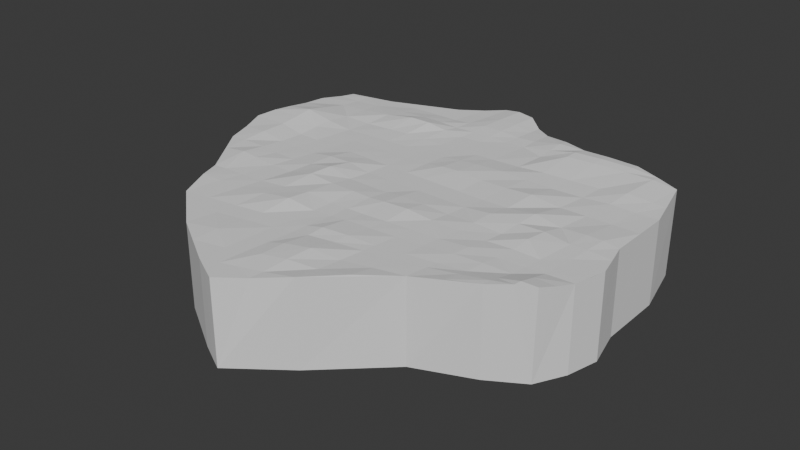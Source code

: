 # Source: lv2.blend  (saved by Blender 4.4.32; exported with 4.5.12 LTS)
import bpy
from mathutils import Matrix  # noqa: F401  (used for matrix-valued properties, if any)

bpy.ops.wm.read_factory_settings(use_empty=True)
scene = bpy.context.scene
scene.name = 'Scene'

# ---- collections
col_collection = bpy.data.collections.new('Collection'); scene.collection.children.link(col_collection)

# ---- world
world_world = bpy.data.worlds.new('World'); scene.world = world_world
world_world.use_nodes = True; world_world.node_tree.nodes.clear()
_N = world_world.node_tree.nodes; _L = world_world.node_tree.links
n0 = _N.new('ShaderNodeOutputWorld'); n0.name = 'World Output'; n0.location = (300, 300)
n1 = _N.new('ShaderNodeBackground'); n1.name = 'Background'; n1.location = (10, 300)
n1.inputs[0].default_value = (0.05088, 0.05088, 0.05088, 1.0)
_L.new(n1.outputs[0], n0.inputs[0])
n0.is_active_output = True
world_world.color = (0.05088, 0.05088, 0.05088)
world_world.sun_shadow_jitter_overblur = 0.0

# ---- meshes
me_cylinder_003 = bpy.data.meshes.new('Cylinder.003')
me_cylinder_003.from_pydata([(-0.07497, 1.394, 0.3798), (-0.07282, 1.406, 1.022), (0.1976, 1.19, 0.3798), (0.2005, 1.196, 1.012), (0.5885, 1.054, 0.3798), (0.5894, 1.063, 1.048), (1.016, 1.034, 0.3798), (1.019, 1.054, 1.051), (1.368, 0.9354, 0.3798), (1.372, 0.94, 1.025), (1.473, 0.5151, 0.3798), (1.473, 0.5151, 1.0), (1.476, 0.01806, 0.3798), (1.476, 0.01807, 1.002), (1.548, -0.268, 0.3798), (1.548, -0.268, 1.0), (1.491, -0.502, 0.3798), (1.491, -0.5021, 1.0), (1.379, -0.7155, 0.3798), (1.398, -0.7356, 1.046), (1.122, -0.8703, 0.3798), (1.131, -0.8896, 1.037), (0.7069, -1.042, 0.3798), (0.7069, -1.042, 1.0), (0.2462, -1.474, 0.3798), (0.2584, -1.489, 1.026), (-0.1451, -1.769, 0.3798), (-0.1451, -1.769, 1.0), (-0.3644, -1.653, 0.3798), (-0.3644, -1.653, 1.0), (-0.7763, -1.399, 0.3798), (-0.7763, -1.399, 1.0), (-1.129, -1.099, 0.3798), (-1.129, -1.099, 1.0), (-1.291, -0.6986, 0.3798), (-1.292, -0.6989, 1.003), (-1.56, -0.2753, 0.3798), (-1.568, -0.2791, 1.011), (-1.671, 0.09466, 0.3798), (-1.692, 0.09515, 1.029), (-1.582, 0.3473, 0.3798), (-1.612, 0.3532, 1.048), (-1.579, 0.6985, 0.3798), (-1.595, 0.7016, 1.018), (-1.499, 0.9636, 0.3798), (-1.499, 0.9636, 1.0), (-1.151, 1.032, 0.3798), (-1.151, 1.032, 1.0), (-0.6365, 1.227, 0.3798), (-0.6365, 1.227, 1.0), (-0.334, 1.434, 0.3798), (-0.3333, 1.439, 1.009), (-1.257, -0.2748, 1.016), (-1.041, -0.6809, 1.0), (-0.7197, -1.036, 1.0), (-0.33, -1.291, 1.0), (-0.1235, -1.582, 1.0), (0.5643, 0.8771, 1.055), (0.741, -0.813, 1.0), (1.31, 0.5062, 1.002), (-0.3681, 1.216, 1.005), (-0.09198, 1.21, 1.021), (-0.6765, 1.038, 1.0), (-0.3956, 1.041, 1.008), (-0.1082, 1.045, 1.017), (0.1831, 1.053, 1.01), (-1.176, 0.7313, 1.012), (-0.7332, 0.7661, 1.052), (-0.4344, 0.7905, 1.019), (-0.1299, 0.815, 1.0), (0.1568, 0.838, 1.0), (0.5084, 0.4622, 1.01), (0.9994, 0.9212, 1.049), (1.244, 0.02383, 1.015), (0.9343, 0.4856, 1.0), (0.4517, 0.04299, 1.0), (0.1107, 0.4403, 1.019), (-0.167, 0.425, 1.001), (-0.4943, 0.4071, 1.0), (-0.8139, 0.3895, 1.0), (-1.205, 0.3683, 1.028), (-1.228, 0.08387, 1.002), (-0.8805, 0.07541, 1.0), (-0.5474, 0.06731, 1.002), (-0.2018, 0.0589, 1.0), (0.06583, 0.05238, 1.0), (0.4092, -0.2707, 1.001), (0.8675, 0.03331, 1.034), (1.204, -0.2688, 1.004), (1.169, -0.5247, 1.0), (0.8219, -0.2697, 1.0), (0.3672, -0.5815, 1.002), (0.02863, -0.2715, 1.014), (-0.2331, -0.2722, 1.002), (-0.6005, -0.273, 1.046), (-0.9545, -0.2739, 1.0), (1.143, -0.763, 1.025), (0.7798, -0.5523, 1.011), (0.3271, -0.8763, 1.0), (-0.01064, -0.6081, 1.0), (-0.2666, -0.6262, 1.005), (-0.66, -0.6541, 1.013), (-0.2997, -0.9722, 1.0), (-0.04842, -0.9335, 1.021), (0.2912, -1.142, 1.0), (-0.08283, -1.232, 1.021), (-0.2179, -0.1113, 1.0), (-1.619, -0.09664, 1.019), (-0.4168, -0.2726, 1.006), (-0.5747, -0.1072, 1.026), (-0.7866, -0.2735, 1.01), (-1.651, 0.2363, 1.045), (-0.9183, -0.1033, 1.0), (-1.126, -0.2743, 1.002), (-1.243, -0.0997, 1.003), (-1.601, 0.5282, 1.028), (-1.442, -0.2773, 1.017), (1.3, -0.516, 1.001), (1.154, -0.6367, 1.001), (-1.535, 0.8575, 1.004), (0.9779, -0.5383, 1.004), (0.8019, -0.4036, 1.0), (0.5695, -0.5672, 1.002), (-1.357, 0.9916, 1.0), (0.3494, -0.7122, 1.0), (0.1725, -0.5952, 1.001), (0.01162, -0.4199, 1.022), (-0.8857, 1.133, 1.0), (-0.1309, -0.6166, 1.004), (-0.2468, -0.4251, 1.02), (-0.4616, -0.6402, 1.029), (-0.4703, 1.341, 1.0), (-0.6255, -0.4332, 1.041), (-0.8639, -0.6684, 1.0), (-0.9898, -0.4407, 1.0), (-0.2086, 1.43, 1.027), (-1.198, -0.6924, 1.004), (-1.271, -0.4468, 1.031), (-0.9427, -1.071, 1.0), (-1.077, -0.847, 1.004), (-0.6844, -0.8103, 1.016), (-0.7428, -1.184, 1.0), (-0.506, -1.004, 1.002), (-0.347, -1.469, 1.0), (-0.2807, -0.7716, 1.001), (-0.1651, -0.9516, 1.002), (0.5759, 0.9647, 1.062), (-0.02681, -0.7476, 1.007), (0.7297, -0.8896, 1.0), (0.1314, -0.9061, 1.015), (1.336, 0.6792, 1.016), (0.3141, -0.9727, 1.0), (-0.4938, 1.221, 1.0), (0.5314, -0.8451, 1.0), (0.7618, -0.6734, 1.009), (-0.235, 1.218, 1.024), (0.9429, -0.784, 1.005), (1.138, -0.8266, 1.037), (0.05294, 1.197, 1.002), (1.291, -0.7525, 1.055), (-0.9023, 1.035, 1.001), (0.498, -1.092, 1.001), (0.2709, -1.316, 1.007), (-0.5293, 1.04, 1.0), (0.09407, -1.189, 1.032), (-0.06158, -1.048, 1.008), (-0.2568, 1.043, 1.02), (-0.1963, -1.259, 1.0), (-0.3117, -1.098, 1.0), (0.03761, 1.047, 1.004), (-0.5474, -1.343, 1.01), (-0.2323, -1.614, 1.0), (0.3932, 1.061, 1.045), (-0.1031, -1.407, 1.014), (-1.381, 0.7162, 1.007), (0.04901, -1.532, 1.003), (-1.164, 0.8738, 1.007), (-0.951, 0.7491, 1.026), (-0.7065, 0.8945, 1.022), (0.06258, 1.292, 1.001), (-0.5799, 0.7786, 1.047), (-0.4162, 0.9079, 1.008), (-0.2857, 0.8024, 1.002), (-0.1199, 0.9216, 1.007), (0.4027, 1.13, 1.039), (0.01528, 0.8267, 1.0), (0.1681, 0.935, 1.0), (0.3641, 0.8555, 1.007), (0.7907, 1.058, 1.054), (0.5319, 0.6352, 1.01), (0.7689, 0.8971, 1.056), (1.01, 0.9944, 1.058), (1.204, 0.9931, 1.041), (1.196, 0.9323, 1.047), (1.412, 0.5118, 1.0), (1.278, 0.271, 1.0), (1.433, 0.6834, 1.009), (1.13, 0.4962, 1.01), (0.9601, 0.6577, 1.01), (0.7115, 0.4733, 1.0), (1.474, 0.2737, 1.0), (0.4811, 0.2604, 1.016), (0.3107, 0.4513, 1.021), (0.1309, 0.6142, 1.0), (1.514, -0.1309, 1.0), (-0.02467, 0.4329, 1.013), (-0.1504, 0.5994, 1.0), (-0.3329, 0.4159, 1.0), (1.519, -0.3887, 1.0), (-0.4669, 0.5828, 1.007), (-0.6549, 0.3982, 1.0), (-0.7762, 0.5664, 1.008), (1.445, -0.6193, 1.019), (-1.014, 0.3785, 1.0), (-1.191, 0.5449, 1.012), (1.27, -0.7812, 0.3798), (-1.406, 0.3595, 1.073), (1.281, -0.7995, 1.051), (-1.416, 0.08649, 1.037), (-1.216, 0.2378, 1.018), (-1.065, 0.07992, 1.0), (0.9222, -0.9679, 1.027), (-0.845, 0.2427, 1.0), (-0.719, 0.07148, 1.005), (-0.5193, 0.2471, 1.0), (0.4802, -1.265, 1.024), (-0.3759, 0.06313, 1.0), (-0.1835, 0.2515, 1.003), (-0.06294, 0.05552, 1.0), (0.03542, -1.633, 1.0), (0.0893, 0.2552, 1.027), (0.2574, 0.04772, 1.0), (-0.2428, -1.718, 0.3798), (0.4298, -0.1186, 1.001), (-0.2428, -1.718, 1.0), (0.6521, 0.03815, 1.006), (0.9016, 0.266, 1.0), (1.061, 0.02818, 1.003), (-0.5697, -1.526, 1.0), (1.223, -0.1276, 1.006), (1.359, 0.02103, 1.016), (1.327, -0.2685, 1.0), (-0.9741, -1.231, 1.0), (1.187, -0.3956, 1.002), (1.017, -0.2692, 1.031), (0.8439, -0.1232, 1.02), (-1.229, -0.862, 1.011), (0.6099, -0.2702, 1.008), (0.3904, -0.4122, 1.009), (0.2154, -0.2711, 1.012), (-1.449, -0.4505, 1.009), (0.04653, -0.1143, 1.0), (-0.09608, -0.2719, 1.002), (-1.365, 0.8645, 1.0), (0.936, -0.8574, 1.017), (0.9608, -0.6547, 1.01), (0.9982, -0.3995, 1.007), (1.038, -0.1255, 1.029), (1.096, 0.2686, 1.0), (1.155, 0.6681, 1.032), (0.7797, 0.9779, 1.065), (0.7351, 0.6459, 1.009), (1.386, 0.2725, 1.0), (1.342, -0.1289, 1.009), (1.313, -0.393, 1.0), (1.3, -0.6366, 1.03), (0.6828, 0.2632, 1.027), (0.6303, -0.1209, 1.021), (0.5913, -0.408, 1.003), (0.5522, -0.6931, 1.0), (0.5196, -0.9315, 1.0), (0.377, 0.9493, 1.027), (0.3336, 0.6248, 1.0), (0.2852, 0.2578, 1.014), (0.2357, -0.1164, 1.0), (0.1964, -0.4161, 1.029), (0.1546, -0.7306, 1.002), (0.1174, -1.012, 1.007), (0.07116, -1.363, 1.023), (-0.2142, -1.435, 1.0), (-0.1772, -1.071, 1.0), (-0.1455, -0.7588, 1.0), (-0.1108, -0.4224, 1.014), (-0.08001, -0.1128, 1.0), (-0.04287, 0.2534, 1.022), (-0.007011, 0.6069, 1.0), (0.02559, 0.9284, 1.001), (-0.9279, 0.8845, 1.016), (-0.9842, 0.5556, 1.002), (-1.038, 0.2401, 1.001), (-1.096, -0.1013, 1.0), (-1.155, -0.4442, 1.016), (-0.5227, -1.14, 1.001), (-0.4797, -0.7919, 1.036), (-0.4359, -0.4292, 1.023), (-0.3969, -0.1093, 1.0), (-0.3532, 0.2493, 1.0), (-0.3115, 0.5909, 1.0), (-0.2723, 0.9144, 1.009), (-0.5562, 0.9016, 1.017), (-0.6202, 0.5747, 1.012), (-0.685, 0.2449, 1.0), (-0.7536, -0.1052, 1.022), (-0.8186, -0.4372, 1.0), (-0.8955, -0.8295, 1.0), (-1.427, -0.09887, 1.033), (-1.41, 0.2357, 1.055), (-1.395, 0.5365, 1.041)], [], [(0, 1, 179, 3, 2), (2, 3, 184, 5, 4), (4, 5, 188, 7, 6), (6, 7, 192, 9, 8), (8, 9, 196, 11, 10), (10, 11, 200, 13, 12), (12, 13, 204, 15, 14), (14, 15, 208, 17, 16), (16, 17, 212, 19, 18), (18, 19, 217, 215), (20, 21, 221, 23, 22), (22, 23, 225, 25, 24), (24, 25, 229, 27, 26), (26, 27, 234, 232), (28, 29, 238, 31, 30), (30, 31, 242, 33, 32), (32, 33, 246, 35, 34), (34, 35, 250, 37, 36), (36, 37, 107, 39, 38), (38, 39, 111, 41, 40), (40, 41, 115, 43, 42), (42, 43, 119, 45, 44), (44, 45, 123, 47, 46), (46, 47, 127, 49, 48), (3, 65, 172, 184), (48, 49, 131, 51, 50), (50, 51, 135, 1, 0), (5, 172, 271, 146), (57, 187, 272, 189), (71, 202, 273, 201), (75, 231, 274, 233), (86, 249, 275, 248), (91, 125, 276, 124), (98, 149, 277, 151), (104, 164, 278, 162), (25, 175, 229), (27, 56, 171, 234), (29, 171, 279, 143), (55, 167, 280, 168), (102, 145, 281, 144), (100, 128, 282, 129), (93, 252, 283, 106), (84, 228, 284, 227), (77, 205, 285, 206), (69, 185, 286, 183), (64, 169, 158, 61), (61, 158, 179, 1), (1, 135, 155, 61), (60, 51, 131, 152), (49, 127, 160, 62), (62, 160, 287, 178), (67, 177, 288, 211), (79, 213, 289, 222), (82, 220, 290, 112), (95, 113, 291, 134), (53, 136, 246, 139), (33, 242, 138), (54, 141, 292, 142), (54, 142, 293, 140), (101, 130, 294, 132), (94, 108, 295, 109), (83, 226, 296, 224), (78, 207, 297, 209), (68, 182, 298, 181), (63, 166, 155, 60), (63, 60, 152, 163), (63, 163, 299, 181), (68, 180, 300, 209), (78, 210, 301, 224), (83, 223, 302, 109), (94, 110, 303, 132), (101, 133, 304, 140), (31, 238, 170), (35, 137, 250), (37, 116, 305, 107), (39, 218, 306, 111), (41, 216, 307, 115), (43, 174, 253, 119), (25, 225, 162), (23, 221, 254, 148), (58, 156, 255, 154), (97, 120, 256, 121), (90, 244, 257, 245), (87, 237, 258, 236), (74, 197, 259, 198), (72, 193, 192, 191), (7, 188, 260, 191), (72, 190, 261, 198), (9, 150, 196), (11, 194, 262, 200), (13, 240, 263, 204), (15, 241, 264, 208), (17, 117, 265, 212), (19, 159, 217), (74, 199, 266, 236), (87, 235, 267, 245), (90, 247, 268, 121), (97, 122, 269, 154), (58, 153, 270, 148), (119, 253, 123, 45), (123, 253, 176, 47), (176, 253, 174, 66), (162, 225, 161, 104), (161, 225, 23), (148, 254, 156, 58), (156, 254, 157, 96), (157, 254, 221, 21), (154, 255, 120, 97), (120, 255, 118, 89), (118, 255, 156, 96), (121, 256, 244, 90), (244, 256, 243, 88), (243, 256, 120, 89), (245, 257, 237, 87), (237, 257, 239, 73), (239, 257, 244, 88), (236, 258, 197, 74), (197, 258, 195, 59), (195, 258, 237, 73), (198, 259, 193, 72), (193, 259, 150, 9), (150, 259, 197, 59), (191, 192, 7), (192, 193, 9), (191, 260, 190, 72), (190, 260, 146, 57), (146, 260, 188, 5), (198, 261, 199, 74), (199, 261, 189, 71), (189, 261, 190, 57), (196, 150, 59, 194), (194, 11, 196), (200, 262, 240, 13), (240, 262, 195, 73), (195, 262, 194, 59), (204, 263, 241, 15), (241, 263, 239, 88), (239, 263, 240, 73), (208, 264, 117, 17), (117, 264, 243, 89), (243, 264, 241, 88), (212, 265, 159, 19), (159, 265, 118, 96), (118, 265, 117, 89), (217, 159, 96, 157), (157, 21, 217), (236, 266, 235, 87), (235, 266, 201, 75), (201, 266, 199, 71), (245, 267, 247, 90), (247, 267, 233, 86), (233, 267, 235, 75), (121, 268, 122, 97), (122, 268, 248, 91), (248, 268, 247, 86), (154, 269, 153, 58), (153, 269, 124, 98), (124, 269, 122, 91), (184, 172, 5), (148, 270, 161, 23), (161, 270, 151, 104), (151, 270, 153, 98), (146, 271, 187, 57), (187, 271, 186, 70), (186, 271, 172, 65), (189, 272, 202, 71), (202, 272, 203, 76), (203, 272, 187, 70), (201, 273, 231, 75), (231, 273, 230, 85), (230, 273, 202, 76), (233, 274, 249, 86), (249, 274, 251, 92), (251, 274, 231, 85), (248, 275, 125, 91), (125, 275, 126, 99), (126, 275, 249, 92), (124, 276, 149, 98), (149, 276, 147, 103), (147, 276, 125, 99), (151, 277, 164, 104), (164, 277, 165, 105), (165, 277, 149, 103), (162, 278, 175, 25), (175, 278, 173, 56), (173, 278, 164, 105), (229, 175, 56, 27), (234, 171, 29), (143, 279, 167, 55), (167, 279, 173, 105), (173, 279, 171, 56), (168, 280, 145, 102), (145, 280, 165, 103), (165, 280, 167, 105), (144, 281, 128, 100), (128, 281, 147, 99), (147, 281, 145, 103), (129, 282, 252, 93), (252, 282, 126, 92), (126, 282, 128, 99), (106, 283, 228, 84), (228, 283, 251, 85), (251, 283, 252, 92), (227, 284, 205, 77), (205, 284, 230, 76), (230, 284, 228, 85), (206, 285, 185, 69), (185, 285, 203, 70), (203, 285, 205, 76), (215, 217, 21, 20), (183, 286, 169, 64), (169, 286, 186, 65), (186, 286, 185, 70), (158, 169, 65, 3), (179, 158, 3), (155, 135, 51, 60), (152, 131, 49), (160, 127, 47), (178, 287, 177, 67), (177, 287, 176, 66), (176, 287, 160, 47), (211, 288, 213, 79), (213, 288, 214, 80), (214, 288, 177, 66), (222, 289, 220, 82), (220, 289, 219, 81), (219, 289, 213, 80), (112, 290, 113, 95), (113, 290, 114, 52), (114, 290, 220, 81), (134, 291, 136, 53), (136, 291, 137, 35), (137, 291, 113, 52), (139, 246, 33), (246, 136, 35), (138, 242, 141, 54), (141, 242, 31), (142, 292, 168, 102), (168, 292, 170, 55), (170, 292, 141, 31), (140, 293, 130, 101), (130, 293, 144, 100), (144, 293, 142, 102), (132, 294, 108, 94), (108, 294, 129, 93), (129, 294, 130, 100), (109, 295, 226, 83), (226, 295, 106, 84), (106, 295, 108, 93), (224, 296, 207, 78), (207, 296, 227, 77), (227, 296, 226, 84), (209, 297, 182, 68), (182, 297, 206, 69), (206, 297, 207, 77), (181, 298, 166, 63), (166, 298, 183, 64), (183, 298, 182, 69), (232, 234, 29, 28), (155, 166, 64, 61), (163, 152, 49, 62), (181, 299, 180, 68), (180, 299, 178, 67), (178, 299, 163, 62), (209, 300, 210, 78), (210, 300, 211, 79), (211, 300, 180, 67), (224, 301, 223, 83), (223, 301, 222, 82), (222, 301, 210, 79), (109, 302, 110, 94), (110, 302, 112, 95), (112, 302, 223, 82), (132, 303, 133, 101), (133, 303, 134, 53), (134, 303, 110, 95), (140, 304, 138, 54), (138, 304, 139, 33), (139, 304, 133, 53), (170, 238, 143, 55), (143, 238, 29), (250, 137, 52, 116), (116, 37, 250), (107, 305, 218, 39), (218, 305, 114, 81), (114, 305, 116, 52), (111, 306, 216, 41), (216, 306, 219, 80), (219, 306, 218, 81), (115, 307, 174, 43), (174, 307, 214, 66), (214, 307, 216, 80)])
_uv = me_cylinder_003.uv_layers.new(name='UVMap')
_uv.uv.foreach_set('vector', [1.0, 0.5, 1.0, 1.0, 0.9806, 1.0, 0.9615, 1.0, 0.9615, 0.5, 0.9615, 0.5, 0.9615, 1.0, 0.9417, 1.0, 0.9231, 1.0, 0.9231, 0.5, 0.9231, 0.5, 0.9231, 1.0, 0.905, 1.0, 0.8846, 1.0, 0.8846, 0.5, 0.8846, 0.5, 0.8846, 1.0, 0.8644, 1.0, 0.8462, 1.0, 0.8462, 0.5, 0.8462, 0.5, 0.8462, 1.0, 0.823, 1.0, 0.8077, 1.0, 0.8077, 0.5, 0.8077, 0.5, 0.8077, 1.0, 0.789, 1.0, 0.7692, 1.0, 0.7692, 0.5, 0.7692, 0.5, 0.7692, 1.0, 0.7492, 1.0, 0.7308, 1.0, 0.7308, 0.5, 0.7308, 0.5, 0.7308, 1.0, 0.7109, 1.0, 0.6923, 1.0, 0.6923, 0.5, 0.6923, 0.5, 0.6923, 1.0, 0.6728, 1.0, 0.6538, 1.0, 0.6538, 0.5, 0.6538, 0.5, 0.6538, 1.0, 0.6376, 1.0, 0.6375, 0.5, 0.6154, 0.5, 0.6154, 1.0, 0.5964, 1.0, 0.5769, 1.0, 0.5769, 0.5, 0.5769, 0.5, 0.5769, 1.0, 0.5575, 1.0, 0.5385, 1.0, 0.5385, 0.5, 0.5385, 0.5, 0.5385, 1.0, 0.5177, 1.0, 0.5, 1.0, 0.5, 0.5, 0.5, 0.5, 0.5, 1.0, 0.4829, 1.0, 0.4829, 0.5, 0.4615, 0.5, 0.4615, 1.0, 0.4424, 1.0, 0.4231, 1.0, 0.4231, 0.5, 0.4231, 0.5, 0.4231, 1.0, 0.4015, 1.0, 0.3846, 1.0, 0.3846, 0.5, 0.3846, 0.5, 0.3846, 1.0, 0.3617, 1.0, 0.3462, 1.0, 0.3462, 0.5, 0.3462, 0.5, 0.3462, 1.0, 0.3236, 1.0, 0.3077, 1.0, 0.3077, 0.5, 0.3077, 0.5, 0.3077, 1.0, 0.289, 1.0, 0.2692, 1.0, 0.2692, 0.5, 0.2692, 0.5, 0.2692, 1.0, 0.2483, 1.0, 0.2308, 1.0, 0.2308, 0.5, 0.2308, 0.5, 0.2308, 1.0, 0.2114, 1.0, 0.1923, 1.0, 0.1923, 0.5, 0.1923, 0.5, 0.1923, 1.0, 0.1693, 1.0, 0.1538, 1.0, 0.1538, 0.5, 0.1538, 0.5, 0.1538, 1.0, 0.1381, 1.0, 0.1154, 1.0, 0.1154, 0.5, 0.1154, 0.5, 0.1154, 1.0, 0.09554, 1.0, 0.07692, 1.0, 0.07692, 0.5, 0.3074, 0.483, 0.2979, 0.4504, 0.3305, 0.4566, 0.3353, 0.4725, 0.07692, 0.5, 0.07692, 1.0, 0.05579, 1.0, 0.03846, 1.0, 0.03846, 0.5, 0.03846, 0.5, 0.03846, 1.0, 0.0202, 1.0, -3.055e-07, 1.0, -3.055e-07, 0.5, 0.3615, 0.4625, 0.3305, 0.4566, 0.3247, 0.4322, 0.3558, 0.4381, 0.351, 0.4178, 0.3199, 0.4119, 0.3117, 0.3661, 0.3419, 0.3697, 0.3353, 0.3344, 0.3055, 0.3317, 0.3007, 0.2967, 0.33, 0.2977, 0.3244, 0.2581, 0.2955, 0.2587, 0.292, 0.2299, 0.3207, 0.2291, 0.3172, 0.2019, 0.2887, 0.2028, 0.2861, 0.1782, 0.3145, 0.1767, 0.3112, 0.1466, 0.2829, 0.1481, 0.2811, 0.1266, 0.3096, 0.1245, 0.3076, 0.09675, 0.2788, 0.09928, 0.278, 0.08465, 0.3071, 0.08256, 0.3063, 0.05766, 0.2764, 0.06075, 0.2761, 0.04084, 0.3069, 0.03678, 0.3074, 0.01697, 0.2754, 0.02199, 0.2765, 0.01322, 0.25, 0.01, 0.2474, 0.02636, 0.2226, 0.02212, 0.2244, 0.01311, 0.1926, 0.01697, 0.2226, 0.02212, 0.2273, 0.04219, 0.2005, 0.03854, 0.2082, 0.05946, 0.2306, 0.06165, 0.2329, 0.08545, 0.2114, 0.08371, 0.2135, 0.09951, 0.2343, 0.1006, 0.2365, 0.1283, 0.2159, 0.1278, 0.2176, 0.1482, 0.238, 0.1489, 0.2407, 0.1796, 0.2202, 0.1795, 0.2222, 0.2033, 0.2427, 0.2036, 0.2452, 0.2304, 0.2245, 0.2302, 0.2269, 0.2586, 0.2478, 0.2589, 0.2513, 0.2941, 0.2298, 0.2924, 0.2324, 0.3229, 0.2544, 0.326, 0.2583, 0.3585, 0.2352, 0.3544, 0.2386, 0.3934, 0.2635, 0.3997, 0.2667, 0.4193, 0.2406, 0.4123, 0.2429, 0.4342, 0.2706, 0.4423, 0.2769, 0.4718, 0.2461, 0.4606, 0.2461, 0.4606, 0.2769, 0.4718, 0.2789, 0.4865, 0.25, 0.49, 0.25, 0.49, 0.2198, 0.4863, 0.2171, 0.457, 0.2461, 0.4606, 0.1904, 0.4537, 0.1926, 0.483, 0.1682, 0.4738, 0.1661, 0.4578, 0.1385, 0.4625, 0.1154, 0.4466, 0.1187, 0.4286, 0.144, 0.4276, 0.144, 0.4276, 0.1187, 0.4286, 0.1174, 0.3973, 0.144, 0.4007, 0.1441, 0.3767, 0.1158, 0.3685, 0.1109, 0.3319, 0.1395, 0.3391, 0.1354, 0.3058, 0.1059, 0.2982, 0.1022, 0.2731, 0.1307, 0.2794, 0.1254, 0.2492, 0.09797, 0.244, 0.09259, 0.213, 0.1191, 0.2188, 0.1131, 0.1898, 0.08743, 0.1834, 0.08036, 0.1571, 0.1067, 0.164, 0.09744, 0.1268, 0.0694, 0.1186, 0.068, 0.09615, 0.09483, 0.1044, 0.09085, 0.07036, 0.1118, 0.05591, 0.1174, 0.07801, 0.1491, 0.08715, 0.1447, 0.06685, 0.1788, 0.07561, 0.1818, 0.09344, 0.1491, 0.08715, 0.1818, 0.09344, 0.1854, 0.1233, 0.1542, 0.1188, 0.1576, 0.1406, 0.1879, 0.1444, 0.1917, 0.1769, 0.163, 0.1744, 0.1668, 0.1988, 0.1945, 0.2011, 0.1976, 0.2283, 0.1708, 0.2264, 0.175, 0.2553, 0.2008, 0.257, 0.2041, 0.2896, 0.1789, 0.2869, 0.1824, 0.315, 0.2071, 0.3189, 0.2096, 0.3504, 0.1851, 0.3465, 0.1882, 0.3838, 0.2128, 0.3885, 0.2139, 0.408, 0.1888, 0.4039, 0.1896, 0.4268, 0.2154, 0.4304, 0.2171, 0.457, 0.1904, 0.4537, 0.1896, 0.4268, 0.1904, 0.4537, 0.1661, 0.4578, 0.1679, 0.4272, 0.1896, 0.4268, 0.1679, 0.4272, 0.1671, 0.4025, 0.1888, 0.4039, 0.1882, 0.3838, 0.1667, 0.3803, 0.1625, 0.3429, 0.1851, 0.3465, 0.1824, 0.315, 0.1588, 0.3104, 0.1544, 0.2831, 0.1789, 0.2869, 0.175, 0.2553, 0.1494, 0.2522, 0.1439, 0.2224, 0.1708, 0.2264, 0.1668, 0.1988, 0.1386, 0.1941, 0.1332, 0.1689, 0.163, 0.1744, 0.1576, 0.1406, 0.1254, 0.1332, 0.122, 0.111, 0.1542, 0.1188, 0.1385, 0.03749, 0.1656, 0.0272, 0.1742, 0.04876, 0.05248, 0.1137, 0.06158, 0.1522, 0.03671, 0.1437, 0.0256, 0.1649, 0.04262, 0.1704, 0.04508, 0.2003, 0.01887, 0.1922, 0.01175, 0.2211, 0.04769, 0.2316, 0.04567, 0.2607, 0.01175, 0.2526, 0.01175, 0.2789, 0.04404, 0.2848, 0.0504, 0.3158, 0.01873, 0.3072, 0.0256, 0.3351, 0.05651, 0.3478, 0.06306, 0.378, 0.04165, 0.3657, 0.3074, 0.01697, 0.3343, 0.02715, 0.3069, 0.03678, 0.3615, 0.03749, 0.3856, 0.0541, 0.3873, 0.07853, 0.3625, 0.07171, 0.363, 0.08888, 0.3886, 0.09397, 0.3926, 0.1221, 0.3661, 0.1185, 0.3687, 0.1441, 0.3965, 0.1481, 0.4015, 0.177, 0.3731, 0.174, 0.377, 0.2009, 0.4064, 0.2044, 0.4113, 0.2319, 0.3813, 0.2283, 0.3858, 0.2575, 0.4165, 0.2613, 0.4204, 0.2987, 0.391, 0.2969, 0.3959, 0.334, 0.4239, 0.3337, 0.4256, 0.3592, 0.3997, 0.3633, 0.4051, 0.4055, 0.4274, 0.3954, 0.4293, 0.4069, 0.4072, 0.4182, 0.4091, 0.4296, 0.3839, 0.4471, 0.3801, 0.429, 0.4072, 0.4182, 0.4051, 0.4055, 0.3765, 0.412, 0.3695, 0.367, 0.3997, 0.3633, 0.4475, 0.3863, 0.4488, 0.3546, 0.4637, 0.3555, 0.4744, 0.3351, 0.4653, 0.3345, 0.4662, 0.3044, 0.4811, 0.3078, 0.4883, 0.2789, 0.4666, 0.2718, 0.4597, 0.2409, 0.4883, 0.2488, 0.4883, 0.2211, 0.4537, 0.2125, 0.4489, 0.1846, 0.4811, 0.1921, 0.4744, 0.1649, 0.4441, 0.1571, 0.4385, 0.1321, 0.4608, 0.139, 0.4475, 0.1137, 0.433, 0.1074, 0.4313, 0.09541, 0.3959, 0.334, 0.3642, 0.3342, 0.3593, 0.2974, 0.391, 0.2969, 0.3858, 0.2575, 0.354, 0.2578, 0.35, 0.2287, 0.3813, 0.2283, 0.377, 0.2009, 0.3463, 0.2014, 0.343, 0.1753, 0.3731, 0.174, 0.3687, 0.1441, 0.3394, 0.1454, 0.3373, 0.1213, 0.3661, 0.1185, 0.363, 0.08888, 0.3349, 0.09286, 0.3345, 0.07641, 0.3625, 0.07171, 0.04165, 0.3657, 0.06306, 0.378, 0.06816, 0.404, 0.05248, 0.3863, 0.06816, 0.404, 0.06306, 0.378, 0.0886, 0.3931, 0.09085, 0.4296, 0.0886, 0.3931, 0.06306, 0.378, 0.05651, 0.3478, 0.08657, 0.3601, 0.3069, 0.03678, 0.3343, 0.02715, 0.3337, 0.04765, 0.3063, 0.05766, 0.3337, 0.04765, 0.3343, 0.02715, 0.3615, 0.03749, 0.3625, 0.07171, 0.3873, 0.07853, 0.3886, 0.09397, 0.363, 0.08888, 0.3886, 0.09397, 0.3873, 0.07853, 0.4114, 0.08518, 0.4136, 0.09894, 0.4114, 0.08518, 0.3873, 0.07853, 0.3856, 0.0541, 0.4091, 0.07036, 0.3661, 0.1185, 0.3926, 0.1221, 0.3965, 0.1481, 0.3687, 0.1441, 0.3965, 0.1481, 0.3926, 0.1221, 0.4185, 0.1259, 0.4233, 0.1518, 0.4185, 0.1259, 0.3926, 0.1221, 0.3886, 0.09397, 0.4136, 0.09894, 0.3731, 0.174, 0.4015, 0.177, 0.4064, 0.2044, 0.377, 0.2009, 0.4064, 0.2044, 0.4015, 0.177, 0.429, 0.1801, 0.4346, 0.2078, 0.429, 0.1801, 0.4015, 0.177, 0.3965, 0.1481, 0.4233, 0.1518, 0.3813, 0.2283, 0.4113, 0.2319, 0.4165, 0.2613, 0.3858, 0.2575, 0.4165, 0.2613, 0.4113, 0.2319, 0.4399, 0.2353, 0.4455, 0.2648, 0.4399, 0.2353, 0.4113, 0.2319, 0.4064, 0.2044, 0.4346, 0.2078, 0.391, 0.2969, 0.4204, 0.2987, 0.4239, 0.3337, 0.3959, 0.334, 0.4239, 0.3337, 0.4204, 0.2987, 0.4477, 0.3, 0.4497, 0.3335, 0.4477, 0.3, 0.4204, 0.2987, 0.4165, 0.2613, 0.4455, 0.2648, 0.3997, 0.3633, 0.4256, 0.3592, 0.4274, 0.3954, 0.4051, 0.4055, 0.4274, 0.3954, 0.4256, 0.3592, 0.4488, 0.3546, 0.4475, 0.3863, 0.4488, 0.3546, 0.4256, 0.3592, 0.4239, 0.3337, 0.4497, 0.3335, 0.4072, 0.4182, 0.4293, 0.4069, 0.4091, 0.4296, 0.4293, 0.4069, 0.4274, 0.3954, 0.4475, 0.3863, 0.4072, 0.4182, 0.3801, 0.429, 0.3765, 0.412, 0.4051, 0.4055, 0.3765, 0.412, 0.3801, 0.429, 0.3558, 0.4381, 0.351, 0.4178, 0.3558, 0.4381, 0.3801, 0.429, 0.3839, 0.4471, 0.3615, 0.4625, 0.3997, 0.3633, 0.3695, 0.367, 0.3642, 0.3342, 0.3959, 0.334, 0.3642, 0.3342, 0.3695, 0.367, 0.3419, 0.3697, 0.3353, 0.3344, 0.3419, 0.3697, 0.3695, 0.367, 0.3765, 0.412, 0.351, 0.4178, 0.4637, 0.3555, 0.4488, 0.3546, 0.4497, 0.3335, 0.4653, 0.3345, 0.4653, 0.3345, 0.4744, 0.3351, 0.4637, 0.3555, 0.4811, 0.3078, 0.4662, 0.3044, 0.4666, 0.2718, 0.4883, 0.2789, 0.4666, 0.2718, 0.4662, 0.3044, 0.4477, 0.3, 0.4455, 0.2648, 0.4477, 0.3, 0.4662, 0.3044, 0.4653, 0.3345, 0.4497, 0.3335, 0.4883, 0.2488, 0.4597, 0.2409, 0.4537, 0.2125, 0.4883, 0.2211, 0.4537, 0.2125, 0.4597, 0.2409, 0.4399, 0.2353, 0.4346, 0.2078, 0.4399, 0.2353, 0.4597, 0.2409, 0.4666, 0.2718, 0.4455, 0.2648, 0.4811, 0.1921, 0.4489, 0.1846, 0.4441, 0.1571, 0.4744, 0.1649, 0.4441, 0.1571, 0.4489, 0.1846, 0.429, 0.1801, 0.4233, 0.1518, 0.429, 0.1801, 0.4489, 0.1846, 0.4537, 0.2125, 0.4346, 0.2078, 0.4608, 0.139, 0.4385, 0.1321, 0.433, 0.1074, 0.4475, 0.1137, 0.433, 0.1074, 0.4385, 0.1321, 0.4185, 0.1259, 0.4136, 0.09894, 0.4185, 0.1259, 0.4385, 0.1321, 0.4441, 0.1571, 0.4233, 0.1518, 0.4313, 0.09541, 0.433, 0.1074, 0.4136, 0.09894, 0.4114, 0.08518, 0.4114, 0.08518, 0.4091, 0.07036, 0.4313, 0.09541, 0.391, 0.2969, 0.3593, 0.2974, 0.354, 0.2578, 0.3858, 0.2575, 0.354, 0.2578, 0.3593, 0.2974, 0.33, 0.2977, 0.3244, 0.2581, 0.33, 0.2977, 0.3593, 0.2974, 0.3642, 0.3342, 0.3353, 0.3344, 0.3813, 0.2283, 0.35, 0.2287, 0.3463, 0.2014, 0.377, 0.2009, 0.3463, 0.2014, 0.35, 0.2287, 0.3207, 0.2291, 0.3172, 0.2019, 0.3207, 0.2291, 0.35, 0.2287, 0.354, 0.2578, 0.3244, 0.2581, 0.3731, 0.174, 0.343, 0.1753, 0.3394, 0.1454, 0.3687, 0.1441, 0.3394, 0.1454, 0.343, 0.1753, 0.3145, 0.1767, 0.3112, 0.1466, 0.3145, 0.1767, 0.343, 0.1753, 0.3463, 0.2014, 0.3172, 0.2019, 0.3661, 0.1185, 0.3373, 0.1213, 0.3349, 0.09286, 0.363, 0.08888, 0.3349, 0.09286, 0.3373, 0.1213, 0.3096, 0.1245, 0.3076, 0.09675, 0.3096, 0.1245, 0.3373, 0.1213, 0.3394, 0.1454, 0.3112, 0.1466, 0.3353, 0.4725, 0.3305, 0.4566, 0.3615, 0.4625, 0.3625, 0.07171, 0.3345, 0.07641, 0.3337, 0.04765, 0.3615, 0.03749, 0.3337, 0.04765, 0.3345, 0.07641, 0.3071, 0.08256, 0.3063, 0.05766, 0.3071, 0.08256, 0.3345, 0.07641, 0.3349, 0.09286, 0.3076, 0.09675, 0.3558, 0.4381, 0.3247, 0.4322, 0.3199, 0.4119, 0.351, 0.4178, 0.3199, 0.4119, 0.3247, 0.4322, 0.2924, 0.4263, 0.2877, 0.4058, 0.2924, 0.4263, 0.3247, 0.4322, 0.3305, 0.4566, 0.2979, 0.4504, 0.3419, 0.3697, 0.3117, 0.3661, 0.3055, 0.3317, 0.3353, 0.3344, 0.3055, 0.3317, 0.3117, 0.3661, 0.2808, 0.3625, 0.2754, 0.3289, 0.2808, 0.3625, 0.3117, 0.3661, 0.3199, 0.4119, 0.2877, 0.4058, 0.33, 0.2977, 0.3007, 0.2967, 0.2955, 0.2587, 0.3244, 0.2581, 0.2955, 0.2587, 0.3007, 0.2967, 0.2714, 0.2957, 0.2671, 0.2592, 0.2714, 0.2957, 0.3007, 0.2967, 0.3055, 0.3317, 0.2754, 0.3289, 0.3207, 0.2291, 0.292, 0.2299, 0.2887, 0.2028, 0.3172, 0.2019, 0.2887, 0.2028, 0.292, 0.2299, 0.2641, 0.2307, 0.2613, 0.2038, 0.2641, 0.2307, 0.292, 0.2299, 0.2955, 0.2587, 0.2671, 0.2592, 0.3145, 0.1767, 0.2861, 0.1782, 0.2829, 0.1481, 0.3112, 0.1466, 0.2829, 0.1481, 0.2861, 0.1782, 0.259, 0.1798, 0.2562, 0.1494, 0.259, 0.1798, 0.2861, 0.1782, 0.2887, 0.2028, 0.2613, 0.2038, 0.3096, 0.1245, 0.2811, 0.1266, 0.2788, 0.09928, 0.3076, 0.09675, 0.2788, 0.09928, 0.2811, 0.1266, 0.2545, 0.1289, 0.2523, 0.1016, 0.2545, 0.1289, 0.2811, 0.1266, 0.2829, 0.1481, 0.2562, 0.1494, 0.3071, 0.08256, 0.278, 0.08465, 0.2764, 0.06075, 0.3063, 0.05766, 0.2764, 0.06075, 0.278, 0.08465, 0.2513, 0.087, 0.2495, 0.06351, 0.2513, 0.087, 0.278, 0.08465, 0.2788, 0.09928, 0.2523, 0.1016, 0.3069, 0.03678, 0.2761, 0.04084, 0.2754, 0.02199, 0.3074, 0.01697, 0.2754, 0.02199, 0.2761, 0.04084, 0.2485, 0.04493, 0.2474, 0.02636, 0.2485, 0.04493, 0.2761, 0.04084, 0.2764, 0.06075, 0.2495, 0.06351, 0.2765, 0.01322, 0.2754, 0.02199, 0.2474, 0.02636, 0.25, 0.01, 0.2244, 0.01311, 0.2226, 0.02212, 0.1926, 0.01697, 0.2005, 0.03854, 0.2273, 0.04219, 0.2306, 0.06165, 0.2082, 0.05946, 0.2306, 0.06165, 0.2273, 0.04219, 0.2485, 0.04493, 0.2495, 0.06351, 0.2485, 0.04493, 0.2273, 0.04219, 0.2226, 0.02212, 0.2474, 0.02636, 0.2114, 0.08371, 0.2329, 0.08545, 0.2343, 0.1006, 0.2135, 0.09951, 0.2343, 0.1006, 0.2329, 0.08545, 0.2513, 0.087, 0.2523, 0.1016, 0.2513, 0.087, 0.2329, 0.08545, 0.2306, 0.06165, 0.2495, 0.06351, 0.2159, 0.1278, 0.2365, 0.1283, 0.238, 0.1489, 0.2176, 0.1482, 0.238, 0.1489, 0.2365, 0.1283, 0.2545, 0.1289, 0.2562, 0.1494, 0.2545, 0.1289, 0.2365, 0.1283, 0.2343, 0.1006, 0.2523, 0.1016, 0.2202, 0.1795, 0.2407, 0.1796, 0.2427, 0.2036, 0.2222, 0.2033, 0.2427, 0.2036, 0.2407, 0.1796, 0.259, 0.1798, 0.2613, 0.2038, 0.259, 0.1798, 0.2407, 0.1796, 0.238, 0.1489, 0.2562, 0.1494, 0.2245, 0.2302, 0.2452, 0.2304, 0.2478, 0.2589, 0.2269, 0.2586, 0.2478, 0.2589, 0.2452, 0.2304, 0.2641, 0.2307, 0.2671, 0.2592, 0.2641, 0.2307, 0.2452, 0.2304, 0.2427, 0.2036, 0.2613, 0.2038, 0.2298, 0.2924, 0.2513, 0.2941, 0.2544, 0.326, 0.2324, 0.3229, 0.2544, 0.326, 0.2513, 0.2941, 0.2714, 0.2957, 0.2754, 0.3289, 0.2714, 0.2957, 0.2513, 0.2941, 0.2478, 0.2589, 0.2671, 0.2592, 0.2352, 0.3544, 0.2583, 0.3585, 0.2635, 0.3997, 0.2386, 0.3934, 0.2635, 0.3997, 0.2583, 0.3585, 0.2808, 0.3625, 0.2877, 0.4058, 0.2808, 0.3625, 0.2583, 0.3585, 0.2544, 0.326, 0.2754, 0.3289, 0.6375, 0.5, 0.6376, 1.0, 0.6154, 1.0, 0.6154, 0.5, 0.2406, 0.4123, 0.2667, 0.4193, 0.2706, 0.4423, 0.2429, 0.4342, 0.2706, 0.4423, 0.2667, 0.4193, 0.2924, 0.4263, 0.2979, 0.4504, 0.2924, 0.4263, 0.2667, 0.4193, 0.2635, 0.3997, 0.2877, 0.4058, 0.2769, 0.4718, 0.2706, 0.4423, 0.2979, 0.4504, 0.3074, 0.483, 0.2789, 0.4865, 0.2769, 0.4718, 0.3074, 0.483, 0.2171, 0.457, 0.2198, 0.4863, 0.1926, 0.483, 0.1904, 0.4537, 0.1661, 0.4578, 0.1682, 0.4738, 0.1385, 0.4625, 0.1187, 0.4286, 0.1154, 0.4466, 0.09085, 0.4296, 0.144, 0.4007, 0.1174, 0.3973, 0.1158, 0.3685, 0.1441, 0.3767, 0.1158, 0.3685, 0.1174, 0.3973, 0.0886, 0.3931, 0.08657, 0.3601, 0.0886, 0.3931, 0.1174, 0.3973, 0.1187, 0.4286, 0.09085, 0.4296, 0.1395, 0.3391, 0.1109, 0.3319, 0.1059, 0.2982, 0.1354, 0.3058, 0.1059, 0.2982, 0.1109, 0.3319, 0.08206, 0.3246, 0.07778, 0.291, 0.08206, 0.3246, 0.1109, 0.3319, 0.1158, 0.3685, 0.08657, 0.3601, 0.1307, 0.2794, 0.1022, 0.2731, 0.09797, 0.244, 0.1254, 0.2492, 0.09797, 0.244, 0.1022, 0.2731, 0.07598, 0.2673, 0.07385, 0.2393, 0.07598, 0.2673, 0.1022, 0.2731, 0.1059, 0.2982, 0.07778, 0.291, 0.1191, 0.2188, 0.09259, 0.213, 0.08743, 0.1834, 0.1131, 0.1898, 0.08743, 0.1834, 0.09259, 0.213, 0.07074, 0.2082, 0.06779, 0.1784, 0.07074, 0.2082, 0.09259, 0.213, 0.09797, 0.244, 0.07385, 0.2393, 0.1067, 0.164, 0.08036, 0.1571, 0.0694, 0.1186, 0.09744, 0.1268, 0.0694, 0.1186, 0.08036, 0.1571, 0.06158, 0.1522, 0.05248, 0.1137, 0.06158, 0.1522, 0.08036, 0.1571, 0.08743, 0.1834, 0.06779, 0.1784, 0.09483, 0.1044, 0.068, 0.09615, 0.09085, 0.07036, 0.068, 0.09615, 0.0694, 0.1186, 0.05248, 0.1137, 0.1174, 0.07801, 0.1118, 0.05591, 0.1447, 0.06685, 0.1491, 0.08715, 0.1447, 0.06685, 0.1118, 0.05591, 0.1385, 0.03749, 0.1818, 0.09344, 0.1788, 0.07561, 0.2114, 0.08371, 0.2135, 0.09951, 0.2114, 0.08371, 0.1788, 0.07561, 0.1742, 0.04876, 0.2082, 0.05946, 0.1742, 0.04876, 0.1788, 0.07561, 0.1447, 0.06685, 0.1385, 0.03749, 0.1542, 0.1188, 0.1854, 0.1233, 0.1879, 0.1444, 0.1576, 0.1406, 0.1879, 0.1444, 0.1854, 0.1233, 0.2159, 0.1278, 0.2176, 0.1482, 0.2159, 0.1278, 0.1854, 0.1233, 0.1818, 0.09344, 0.2135, 0.09951, 0.163, 0.1744, 0.1917, 0.1769, 0.1945, 0.2011, 0.1668, 0.1988, 0.1945, 0.2011, 0.1917, 0.1769, 0.2202, 0.1795, 0.2222, 0.2033, 0.2202, 0.1795, 0.1917, 0.1769, 0.1879, 0.1444, 0.2176, 0.1482, 0.1708, 0.2264, 0.1976, 0.2283, 0.2008, 0.257, 0.175, 0.2553, 0.2008, 0.257, 0.1976, 0.2283, 0.2245, 0.2302, 0.2269, 0.2586, 0.2245, 0.2302, 0.1976, 0.2283, 0.1945, 0.2011, 0.2222, 0.2033, 0.1789, 0.2869, 0.2041, 0.2896, 0.2071, 0.3189, 0.1824, 0.315, 0.2071, 0.3189, 0.2041, 0.2896, 0.2298, 0.2924, 0.2324, 0.3229, 0.2298, 0.2924, 0.2041, 0.2896, 0.2008, 0.257, 0.2269, 0.2586, 0.1851, 0.3465, 0.2096, 0.3504, 0.2128, 0.3885, 0.1882, 0.3838, 0.2128, 0.3885, 0.2096, 0.3504, 0.2352, 0.3544, 0.2386, 0.3934, 0.2352, 0.3544, 0.2096, 0.3504, 0.2071, 0.3189, 0.2324, 0.3229, 0.1888, 0.4039, 0.2139, 0.408, 0.2154, 0.4304, 0.1896, 0.4268, 0.2154, 0.4304, 0.2139, 0.408, 0.2406, 0.4123, 0.2429, 0.4342, 0.2406, 0.4123, 0.2139, 0.408, 0.2128, 0.3885, 0.2386, 0.3934, 0.4829, 0.5, 0.4829, 1.0, 0.4615, 1.0, 0.4615, 0.5, 0.2171, 0.457, 0.2154, 0.4304, 0.2429, 0.4342, 0.2461, 0.4606, 0.1679, 0.4272, 0.1661, 0.4578, 0.1385, 0.4625, 0.144, 0.4276, 0.1888, 0.4039, 0.1671, 0.4025, 0.1667, 0.3803, 0.1882, 0.3838, 0.1667, 0.3803, 0.1671, 0.4025, 0.144, 0.4007, 0.1441, 0.3767, 0.144, 0.4007, 0.1671, 0.4025, 0.1679, 0.4272, 0.144, 0.4276, 0.1851, 0.3465, 0.1625, 0.3429, 0.1588, 0.3104, 0.1824, 0.315, 0.1588, 0.3104, 0.1625, 0.3429, 0.1395, 0.3391, 0.1354, 0.3058, 0.1395, 0.3391, 0.1625, 0.3429, 0.1667, 0.3803, 0.1441, 0.3767, 0.1789, 0.2869, 0.1544, 0.2831, 0.1494, 0.2522, 0.175, 0.2553, 0.1494, 0.2522, 0.1544, 0.2831, 0.1307, 0.2794, 0.1254, 0.2492, 0.1307, 0.2794, 0.1544, 0.2831, 0.1588, 0.3104, 0.1354, 0.3058, 0.1708, 0.2264, 0.1439, 0.2224, 0.1386, 0.1941, 0.1668, 0.1988, 0.1386, 0.1941, 0.1439, 0.2224, 0.1191, 0.2188, 0.1131, 0.1898, 0.1191, 0.2188, 0.1439, 0.2224, 0.1494, 0.2522, 0.1254, 0.2492, 0.163, 0.1744, 0.1332, 0.1689, 0.1254, 0.1332, 0.1576, 0.1406, 0.1254, 0.1332, 0.1332, 0.1689, 0.1067, 0.164, 0.09744, 0.1268, 0.1067, 0.164, 0.1332, 0.1689, 0.1386, 0.1941, 0.1131, 0.1898, 0.1542, 0.1188, 0.122, 0.111, 0.1174, 0.07801, 0.1491, 0.08715, 0.1174, 0.07801, 0.122, 0.111, 0.09483, 0.1044, 0.09085, 0.07036, 0.09483, 0.1044, 0.122, 0.111, 0.1254, 0.1332, 0.09744, 0.1268, 0.1742, 0.04876, 0.1656, 0.0272, 0.2005, 0.03854, 0.2082, 0.05946, 0.2005, 0.03854, 0.1656, 0.0272, 0.1926, 0.01697, 0.03671, 0.1437, 0.06158, 0.1522, 0.06779, 0.1784, 0.04262, 0.1704, 0.04262, 0.1704, 0.0256, 0.1649, 0.03671, 0.1437, 0.01887, 0.1922, 0.04508, 0.2003, 0.04769, 0.2316, 0.01175, 0.2211, 0.04769, 0.2316, 0.04508, 0.2003, 0.07074, 0.2082, 0.07385, 0.2393, 0.07074, 0.2082, 0.04508, 0.2003, 0.04262, 0.1704, 0.06779, 0.1784, 0.01175, 0.2526, 0.04567, 0.2607, 0.04404, 0.2848, 0.01175, 0.2789, 0.04404, 0.2848, 0.04567, 0.2607, 0.07598, 0.2673, 0.07778, 0.291, 0.07598, 0.2673, 0.04567, 0.2607, 0.04769, 0.2316, 0.07385, 0.2393, 0.01873, 0.3072, 0.0504, 0.3158, 0.05651, 0.3478, 0.0256, 0.3351, 0.05651, 0.3478, 0.0504, 0.3158, 0.08206, 0.3246, 0.08657, 0.3601, 0.08206, 0.3246, 0.0504, 0.3158, 0.04404, 0.2848, 0.07778, 0.291])
me_cylinder_003.update()

# ---- objects
ob_cylinder = bpy.data.objects.new('Cylinder', me_cylinder_003)

# ---- transforms, parenting, visibility, modifiers, constraints
ob_cylinder.location = (0.0, 0.0, 0.0)
ob_cylinder.scale = (9.606, 9.606, 9.606)

# ---- collection membership
col_collection.objects.link(ob_cylinder)

# ---- scene / render settings (as saved in the file)
scene.frame_start = 1; scene.frame_end = 250; scene.frame_set(1)
scene.render.engine = 'BLENDER_EEVEE_NEXT'
bpy.context.view_layer.update()

# ---- added for rendering (the .blend has no active camera and no usable light): camera, sun
cam_auto = bpy.data.cameras.new('AutoCamera')
cam_auto.lens = 50.0
cam_auto.sensor_width = 36.0
cam_auto.clip_end = 1000.0
ob_auto_camera = bpy.data.objects.new('AutoCamera', cam_auto)
scene.collection.objects.link(ob_auto_camera)
ob_auto_camera.location = (40.3063, -50.7827, 39.7744)
ob_auto_camera.rotation_euler = (1.09748, -7.21219e-08, 0.694738)
scene.camera = ob_auto_camera
light_auto_sun = bpy.data.lights.new('AutoSun', 'SUN')
light_auto_sun.energy = 3.0
light_auto_sun.angle = 0.0523599
ob_auto_sun = bpy.data.objects.new('AutoSun', light_auto_sun)
scene.collection.objects.link(ob_auto_sun)
ob_auto_sun.rotation_euler = (0.872665, 0.174533, 0.523599)
bpy.context.view_layer.update()
